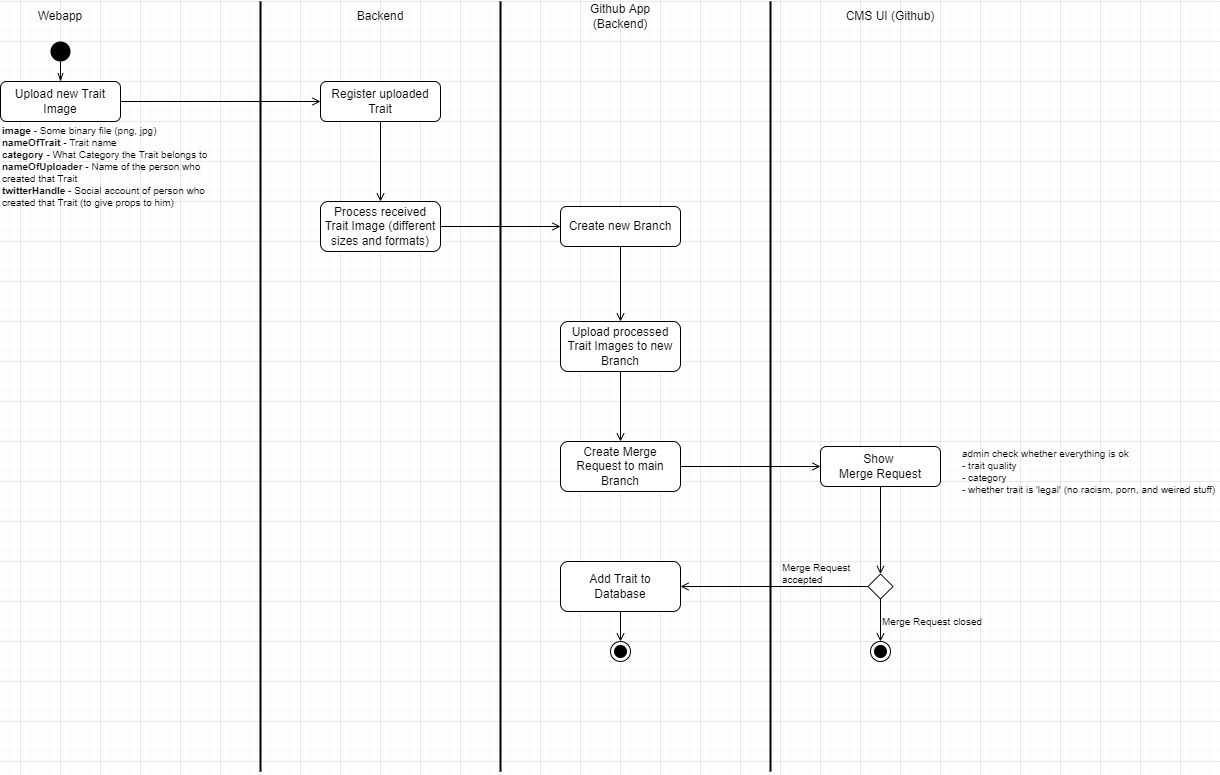

The diagram above was exported from draw.io. Its source (the exported page's mxGraphModel, read from the mxfile embedded in the PNG):
<mxGraphModel dx="3495" dy="2313" grid="1" gridSize="10" guides="1" tooltips="1" connect="1" arrows="1" fold="1" page="1" pageScale="1" pageWidth="827" pageHeight="1169" math="0" shadow="0">
  <root>
    <mxCell id="WIyWlLk6GJQsqaUBKTNV-0" />
    <mxCell id="WIyWlLk6GJQsqaUBKTNV-1" parent="WIyWlLk6GJQsqaUBKTNV-0" />
    <mxCell id="tIoI07vlfgzuy-SJkmht-11" style="edgeStyle=orthogonalEdgeStyle;rounded=0;orthogonalLoop=1;jettySize=auto;html=1;exitX=1;exitY=0.5;exitDx=0;exitDy=0;entryX=0;entryY=0.5;entryDx=0;entryDy=0;fontSize=10;startArrow=none;startFill=0;endArrow=open;endFill=0;" parent="WIyWlLk6GJQsqaUBKTNV-1" source="WIyWlLk6GJQsqaUBKTNV-3" target="tIoI07vlfgzuy-SJkmht-5" edge="1">
      <mxGeometry relative="1" as="geometry" />
    </mxCell>
    <mxCell id="WIyWlLk6GJQsqaUBKTNV-3" value="Upload new Trait&lt;br&gt;Image" style="rounded=1;whiteSpace=wrap;html=1;fontSize=12;glass=0;strokeWidth=1;shadow=0;" parent="WIyWlLk6GJQsqaUBKTNV-1" vertex="1">
      <mxGeometry x="60" y="120" width="120" height="40" as="geometry" />
    </mxCell>
    <mxCell id="tIoI07vlfgzuy-SJkmht-0" value="Webapp" style="text;html=1;strokeColor=none;fillColor=none;align=center;verticalAlign=middle;whiteSpace=wrap;rounded=0;" parent="WIyWlLk6GJQsqaUBKTNV-1" vertex="1">
      <mxGeometry x="80" y="40" width="80" height="30" as="geometry" />
    </mxCell>
    <mxCell id="tIoI07vlfgzuy-SJkmht-1" value="Backend" style="text;html=1;strokeColor=none;fillColor=none;align=center;verticalAlign=middle;whiteSpace=wrap;rounded=0;" parent="WIyWlLk6GJQsqaUBKTNV-1" vertex="1">
      <mxGeometry x="400" y="40" width="80" height="30" as="geometry" />
    </mxCell>
    <mxCell id="tIoI07vlfgzuy-SJkmht-2" value="CMS UI (Github)" style="text;html=1;strokeColor=none;fillColor=none;align=center;verticalAlign=middle;whiteSpace=wrap;rounded=0;" parent="WIyWlLk6GJQsqaUBKTNV-1" vertex="1">
      <mxGeometry x="890" y="40" width="120" height="30" as="geometry" />
    </mxCell>
    <mxCell id="tIoI07vlfgzuy-SJkmht-3" value="" style="ellipse;fillColor=#000000;strokeColor=none;" parent="WIyWlLk6GJQsqaUBKTNV-1" vertex="1">
      <mxGeometry x="110" y="80" width="20" height="20" as="geometry" />
    </mxCell>
    <mxCell id="tIoI07vlfgzuy-SJkmht-4" value="" style="endArrow=none;html=1;rounded=0;entryX=0.5;entryY=1;entryDx=0;entryDy=0;exitX=0.5;exitY=0;exitDx=0;exitDy=0;endFill=0;startArrow=openThin;startFill=0;" parent="WIyWlLk6GJQsqaUBKTNV-1" source="WIyWlLk6GJQsqaUBKTNV-3" target="tIoI07vlfgzuy-SJkmht-3" edge="1">
      <mxGeometry width="50" height="50" relative="1" as="geometry">
        <mxPoint x="60" y="320" as="sourcePoint" />
        <mxPoint x="110" y="270" as="targetPoint" />
      </mxGeometry>
    </mxCell>
    <mxCell id="tIoI07vlfgzuy-SJkmht-15" style="edgeStyle=orthogonalEdgeStyle;rounded=0;orthogonalLoop=1;jettySize=auto;html=1;entryX=0.5;entryY=0;entryDx=0;entryDy=0;fontSize=10;startArrow=none;startFill=0;endArrow=open;endFill=0;" parent="WIyWlLk6GJQsqaUBKTNV-1" source="tIoI07vlfgzuy-SJkmht-5" target="tIoI07vlfgzuy-SJkmht-7" edge="1">
      <mxGeometry relative="1" as="geometry" />
    </mxCell>
    <mxCell id="tIoI07vlfgzuy-SJkmht-5" value="Register uploaded Trait" style="rounded=1;whiteSpace=wrap;html=1;fontSize=12;glass=0;strokeWidth=1;shadow=0;" parent="WIyWlLk6GJQsqaUBKTNV-1" vertex="1">
      <mxGeometry x="380" y="120" width="120" height="40" as="geometry" />
    </mxCell>
    <mxCell id="tIoI07vlfgzuy-SJkmht-20" style="edgeStyle=orthogonalEdgeStyle;rounded=0;orthogonalLoop=1;jettySize=auto;html=1;fontSize=10;startArrow=none;startFill=0;endArrow=open;endFill=0;" parent="WIyWlLk6GJQsqaUBKTNV-1" source="tIoI07vlfgzuy-SJkmht-6" target="tIoI07vlfgzuy-SJkmht-16" edge="1">
      <mxGeometry relative="1" as="geometry" />
    </mxCell>
    <mxCell id="tIoI07vlfgzuy-SJkmht-6" value="Create new Branch" style="rounded=1;whiteSpace=wrap;html=1;fontSize=12;glass=0;strokeWidth=1;shadow=0;" parent="WIyWlLk6GJQsqaUBKTNV-1" vertex="1">
      <mxGeometry x="620" y="245" width="120" height="40" as="geometry" />
    </mxCell>
    <mxCell id="tIoI07vlfgzuy-SJkmht-19" style="edgeStyle=orthogonalEdgeStyle;rounded=0;orthogonalLoop=1;jettySize=auto;html=1;entryX=0;entryY=0.5;entryDx=0;entryDy=0;fontSize=10;startArrow=none;startFill=0;endArrow=open;endFill=0;" parent="WIyWlLk6GJQsqaUBKTNV-1" source="tIoI07vlfgzuy-SJkmht-7" target="tIoI07vlfgzuy-SJkmht-6" edge="1">
      <mxGeometry relative="1" as="geometry" />
    </mxCell>
    <mxCell id="tIoI07vlfgzuy-SJkmht-7" value="Process received Trait Image (different sizes and formats)" style="rounded=1;whiteSpace=wrap;html=1;fontSize=12;glass=0;strokeWidth=1;shadow=0;" parent="WIyWlLk6GJQsqaUBKTNV-1" vertex="1">
      <mxGeometry x="380" y="240" width="120" height="50" as="geometry" />
    </mxCell>
    <mxCell id="tIoI07vlfgzuy-SJkmht-8" value="&lt;b style=&quot;font-size: 10px;&quot;&gt;image &lt;/b&gt;- Some binary file (png, jpg)&lt;br style=&quot;font-size: 10px;&quot;&gt;&lt;b style=&quot;font-size: 10px;&quot;&gt;nameOfTrait &lt;/b&gt;- Trait name&lt;br&gt;&lt;b&gt;category &lt;/b&gt;- What Category the Trait belongs to&lt;br style=&quot;font-size: 10px;&quot;&gt;&lt;b style=&quot;font-size: 10px;&quot;&gt;nameOfUploader &lt;/b&gt;- Name of the person who created that Trait&lt;br style=&quot;font-size: 10px;&quot;&gt;&lt;b style=&quot;font-size: 10px;&quot;&gt;twitterHandle &lt;/b&gt;- Social account of person who created that Trait (to give props to him)" style="text;html=1;strokeColor=none;fillColor=none;align=left;verticalAlign=middle;whiteSpace=wrap;rounded=0;fontSize=10;" parent="WIyWlLk6GJQsqaUBKTNV-1" vertex="1">
      <mxGeometry x="60" y="160" width="210" height="90" as="geometry" />
    </mxCell>
    <mxCell id="tIoI07vlfgzuy-SJkmht-24" style="edgeStyle=orthogonalEdgeStyle;rounded=0;orthogonalLoop=1;jettySize=auto;html=1;entryX=0.5;entryY=0;entryDx=0;entryDy=0;fontSize=10;startArrow=none;startFill=0;endArrow=open;endFill=0;" parent="WIyWlLk6GJQsqaUBKTNV-1" source="tIoI07vlfgzuy-SJkmht-10" target="tIoI07vlfgzuy-SJkmht-22" edge="1">
      <mxGeometry relative="1" as="geometry" />
    </mxCell>
    <mxCell id="tIoI07vlfgzuy-SJkmht-10" value="Show&amp;nbsp;&lt;br&gt;Merge Request" style="rounded=1;whiteSpace=wrap;html=1;fontSize=12;glass=0;strokeWidth=1;shadow=0;" parent="WIyWlLk6GJQsqaUBKTNV-1" vertex="1">
      <mxGeometry x="880" y="485" width="120" height="40" as="geometry" />
    </mxCell>
    <mxCell id="tIoI07vlfgzuy-SJkmht-14" value="Merge Request accepted" style="text;html=1;strokeColor=none;fillColor=none;align=left;verticalAlign=middle;whiteSpace=wrap;rounded=0;fontSize=10;" parent="WIyWlLk6GJQsqaUBKTNV-1" vertex="1">
      <mxGeometry x="840" y="602" width="77.5" height="20" as="geometry" />
    </mxCell>
    <mxCell id="tIoI07vlfgzuy-SJkmht-21" style="edgeStyle=orthogonalEdgeStyle;rounded=0;orthogonalLoop=1;jettySize=auto;html=1;fontSize=10;startArrow=none;startFill=0;endArrow=open;endFill=0;" parent="WIyWlLk6GJQsqaUBKTNV-1" source="tIoI07vlfgzuy-SJkmht-16" target="tIoI07vlfgzuy-SJkmht-18" edge="1">
      <mxGeometry relative="1" as="geometry" />
    </mxCell>
    <mxCell id="tIoI07vlfgzuy-SJkmht-16" value="Upload processed Trait Images to new Branch" style="rounded=1;whiteSpace=wrap;html=1;fontSize=12;glass=0;strokeWidth=1;shadow=0;" parent="WIyWlLk6GJQsqaUBKTNV-1" vertex="1">
      <mxGeometry x="620" y="360" width="120" height="50" as="geometry" />
    </mxCell>
    <mxCell id="tIoI07vlfgzuy-SJkmht-17" value="Github App (Backend)" style="text;html=1;strokeColor=none;fillColor=none;align=center;verticalAlign=middle;whiteSpace=wrap;rounded=0;" parent="WIyWlLk6GJQsqaUBKTNV-1" vertex="1">
      <mxGeometry x="640" y="40" width="80" height="30" as="geometry" />
    </mxCell>
    <mxCell id="tIoI07vlfgzuy-SJkmht-23" style="edgeStyle=orthogonalEdgeStyle;rounded=0;orthogonalLoop=1;jettySize=auto;html=1;entryX=0;entryY=0.5;entryDx=0;entryDy=0;fontSize=10;startArrow=none;startFill=0;endArrow=open;endFill=0;" parent="WIyWlLk6GJQsqaUBKTNV-1" source="tIoI07vlfgzuy-SJkmht-18" target="tIoI07vlfgzuy-SJkmht-10" edge="1">
      <mxGeometry relative="1" as="geometry" />
    </mxCell>
    <mxCell id="tIoI07vlfgzuy-SJkmht-18" value="Create Merge Request to main Branch" style="rounded=1;whiteSpace=wrap;html=1;fontSize=12;glass=0;strokeWidth=1;shadow=0;" parent="WIyWlLk6GJQsqaUBKTNV-1" vertex="1">
      <mxGeometry x="620" y="480" width="120" height="50" as="geometry" />
    </mxCell>
    <mxCell id="tIoI07vlfgzuy-SJkmht-26" style="edgeStyle=orthogonalEdgeStyle;rounded=0;orthogonalLoop=1;jettySize=auto;html=1;entryX=1;entryY=0.5;entryDx=0;entryDy=0;fontSize=10;startArrow=none;startFill=0;endArrow=open;endFill=0;" parent="WIyWlLk6GJQsqaUBKTNV-1" source="tIoI07vlfgzuy-SJkmht-22" target="tIoI07vlfgzuy-SJkmht-25" edge="1">
      <mxGeometry relative="1" as="geometry" />
    </mxCell>
    <mxCell id="tIoI07vlfgzuy-SJkmht-29" style="edgeStyle=orthogonalEdgeStyle;rounded=0;orthogonalLoop=1;jettySize=auto;html=1;entryX=0.5;entryY=0;entryDx=0;entryDy=0;fontSize=10;startArrow=none;startFill=0;endArrow=open;endFill=0;" parent="WIyWlLk6GJQsqaUBKTNV-1" source="tIoI07vlfgzuy-SJkmht-22" target="tIoI07vlfgzuy-SJkmht-28" edge="1">
      <mxGeometry relative="1" as="geometry" />
    </mxCell>
    <mxCell id="tIoI07vlfgzuy-SJkmht-22" value="" style="rhombus;whiteSpace=wrap;html=1;fontSize=10;" parent="WIyWlLk6GJQsqaUBKTNV-1" vertex="1">
      <mxGeometry x="927.5" y="612.5" width="25" height="25" as="geometry" />
    </mxCell>
    <mxCell id="HaXVnBGOqipw_t7pxsUB-4" style="edgeStyle=orthogonalEdgeStyle;rounded=0;orthogonalLoop=1;jettySize=auto;html=1;entryX=0.5;entryY=0;entryDx=0;entryDy=0;strokeWidth=1;fontSize=10;startArrow=none;startFill=0;endArrow=open;endFill=0;" parent="WIyWlLk6GJQsqaUBKTNV-1" source="tIoI07vlfgzuy-SJkmht-25" target="HaXVnBGOqipw_t7pxsUB-3" edge="1">
      <mxGeometry relative="1" as="geometry" />
    </mxCell>
    <mxCell id="tIoI07vlfgzuy-SJkmht-25" value="Add Trait to&lt;br&gt;Database" style="rounded=1;whiteSpace=wrap;html=1;fontSize=12;glass=0;strokeWidth=1;shadow=0;" parent="WIyWlLk6GJQsqaUBKTNV-1" vertex="1">
      <mxGeometry x="620" y="600" width="120" height="50" as="geometry" />
    </mxCell>
    <mxCell id="tIoI07vlfgzuy-SJkmht-28" value="" style="ellipse;html=1;shape=endState;fillColor=strokeColor;fontSize=10;" parent="WIyWlLk6GJQsqaUBKTNV-1" vertex="1">
      <mxGeometry x="930" y="680" width="20" height="20" as="geometry" />
    </mxCell>
    <mxCell id="tIoI07vlfgzuy-SJkmht-30" value="Merge Request closed" style="text;html=1;strokeColor=none;fillColor=none;align=left;verticalAlign=middle;whiteSpace=wrap;rounded=0;fontSize=10;" parent="WIyWlLk6GJQsqaUBKTNV-1" vertex="1">
      <mxGeometry x="940" y="650" width="117.5" height="20" as="geometry" />
    </mxCell>
    <mxCell id="HaXVnBGOqipw_t7pxsUB-0" value="" style="endArrow=none;html=1;rounded=0;fontSize=10;strokeWidth=2;" parent="WIyWlLk6GJQsqaUBKTNV-1" edge="1">
      <mxGeometry width="50" height="50" relative="1" as="geometry">
        <mxPoint x="320" y="810" as="sourcePoint" />
        <mxPoint x="320" y="40" as="targetPoint" />
      </mxGeometry>
    </mxCell>
    <mxCell id="HaXVnBGOqipw_t7pxsUB-1" value="" style="endArrow=none;html=1;rounded=0;fontSize=10;strokeWidth=2;" parent="WIyWlLk6GJQsqaUBKTNV-1" edge="1">
      <mxGeometry width="50" height="50" relative="1" as="geometry">
        <mxPoint x="560" y="810" as="sourcePoint" />
        <mxPoint x="560" y="40" as="targetPoint" />
      </mxGeometry>
    </mxCell>
    <mxCell id="HaXVnBGOqipw_t7pxsUB-2" value="" style="endArrow=none;html=1;rounded=0;fontSize=10;strokeWidth=2;" parent="WIyWlLk6GJQsqaUBKTNV-1" edge="1">
      <mxGeometry width="50" height="50" relative="1" as="geometry">
        <mxPoint x="830" y="810" as="sourcePoint" />
        <mxPoint x="830" y="40" as="targetPoint" />
      </mxGeometry>
    </mxCell>
    <mxCell id="HaXVnBGOqipw_t7pxsUB-3" value="" style="ellipse;html=1;shape=endState;fillColor=strokeColor;fontSize=10;" parent="WIyWlLk6GJQsqaUBKTNV-1" vertex="1">
      <mxGeometry x="670" y="680" width="20" height="20" as="geometry" />
    </mxCell>
    <mxCell id="HaXVnBGOqipw_t7pxsUB-5" value="admin check whether everything is ok&lt;br&gt;- trait quality&lt;br&gt;- category&lt;br&gt;- whether trait is 'legal' (no racism, porn, and weired stuff)" style="text;html=1;strokeColor=none;fillColor=none;align=left;verticalAlign=middle;whiteSpace=wrap;rounded=0;fontSize=10;" parent="WIyWlLk6GJQsqaUBKTNV-1" vertex="1">
      <mxGeometry x="1020" y="485" width="259" height="50" as="geometry" />
    </mxCell>
  </root>
</mxGraphModel>